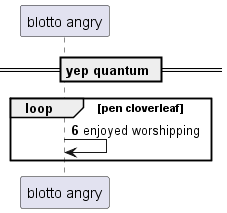

The diagram above was rendered by PlantUML. Its source (embedded in the PNG):
@startuml
participant "blotto angry" as 0
== yep quantum ==
autonumber 6 3
loop pen cloverleaf
0 -> 0: enjoyed worshipping
end
@enduml